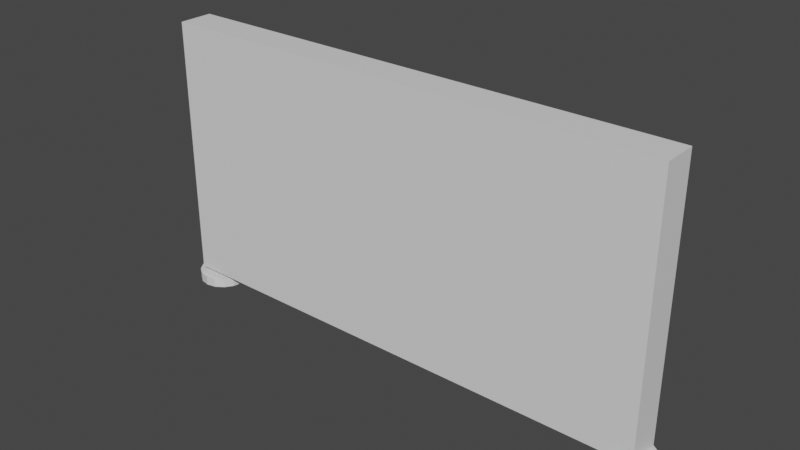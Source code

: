 # Source: floatingwall.blend  (saved by Blender 2.93.20; exported with 4.5.12 LTS)
import bpy
from mathutils import Matrix  # noqa: F401  (used for matrix-valued properties, if any)

bpy.ops.wm.read_factory_settings(use_empty=True)
scene = bpy.context.scene
scene.name = 'Scene'

# ---- collections
col_collection = bpy.data.collections.new('Collection'); scene.collection.children.link(col_collection)

# ---- materials (node trees are filled in below, after node groups)
mat_metal = bpy.data.materials.new('Metal')
mat_metal.use_transparent_shadow = False
mat_ad = bpy.data.materials.new('Ad')
mat_ad.use_transparent_shadow = False

# ---- material node trees
mat_metal.use_nodes = True; mat_metal.node_tree.nodes.clear()
_N = mat_metal.node_tree.nodes; _L = mat_metal.node_tree.links
n0 = _N.new('ShaderNodeBsdfPrincipled'); n0.name = 'Principled BSDF'; n0.location = (10, 300)
n0.distribution = 'GGX'
n0.subsurface_method = 'BURLEY'
n0.inputs[3].default_value = 1.45
n0.inputs[27].default_value = (0.0, 0.0, 0.0, 1.0)
n0.inputs[28].default_value = 1.0
n1 = _N.new('ShaderNodeOutputMaterial'); n1.name = 'Material Output'; n1.location = (300, 300)
_L.new(n0.outputs[0], n1.inputs[0])
n1.is_active_output = True
mat_ad.use_nodes = True; mat_ad.node_tree.nodes.clear()
_N = mat_ad.node_tree.nodes; _L = mat_ad.node_tree.links
n0 = _N.new('ShaderNodeBsdfPrincipled'); n0.name = 'Principled BSDF'; n0.location = (10, 300)
n0.distribution = 'GGX'
n0.subsurface_method = 'BURLEY'
n0.inputs[3].default_value = 1.45
n0.inputs[27].default_value = (0.0, 0.0, 0.0, 1.0)
n0.inputs[28].default_value = 1.0
n1 = _N.new('ShaderNodeOutputMaterial'); n1.name = 'Material Output'; n1.location = (300, 300)
_L.new(n0.outputs[0], n1.inputs[0])
n1.is_active_output = True

# ---- world
world_world = bpy.data.worlds.new('World'); scene.world = world_world
world_world.use_nodes = True; world_world.node_tree.nodes.clear()
_N = world_world.node_tree.nodes; _L = world_world.node_tree.links
n0 = _N.new('ShaderNodeOutputWorld'); n0.name = 'World Output'; n0.location = (300, 300)
n1 = _N.new('ShaderNodeBackground'); n1.name = 'Background'; n1.location = (10, 300)
n1.inputs[0].default_value = (0.05088, 0.05088, 0.05088, 1.0)
_L.new(n1.outputs[0], n0.inputs[0])
n0.is_active_output = True
world_world.color = (0.05088, 0.05088, 0.05088)
world_world.use_sun_shadow = False
world_world.sun_shadow_jitter_overblur = 0.0

# ---- meshes
me_cube_002 = bpy.data.meshes.new('Cube.002')
me_cube_002.from_pydata([(-1.832, -1.559e-07, -1.112), (-1.832, -1.559e-07, -1.039), (-1.832, 0.1913, -1.112), (-1.832, 0.1913, -1.039), (-1.759, 0.1767, -1.112), (-1.759, 0.1767, -1.039), (-1.697, 0.1353, -1.112), (-1.697, 0.1353, -1.039), (-1.655, 0.07321, -1.112), (-1.655, 0.07321, -1.039), (-1.641, -1.642e-07, -1.112), (-1.641, -1.642e-07, -1.039), (-1.655, -0.07321, -1.112), (-1.655, -0.07321, -1.039), (-1.697, -0.1353, -1.112), (-1.697, -0.1353, -1.039), (-1.759, -0.1767, -1.112), (-1.759, -0.1767, -1.039), (-1.832, -0.1913, -1.112), (-1.832, -0.1913, -1.039), (-1.905, -0.1767, -1.112), (-1.905, -0.1767, -1.039), (-1.967, -0.1353, -1.112), (-1.967, -0.1353, -1.039), (-2.009, -0.07321, -1.112), (-2.009, -0.07321, -1.039), (-2.023, -1.536e-07, -1.112), (-2.023, -1.536e-07, -1.039), (-2.009, 0.07321, -1.112), (-2.009, 0.07321, -1.039), (-1.967, 0.1353, -1.112), (-1.967, 0.1353, -1.039), (-1.905, 0.1767, -1.112), (-1.905, 0.1767, -1.039), (1.832, -1.559e-07, -1.112), (1.832, -1.559e-07, -1.039), (1.832, 0.1913, -1.112), (1.832, 0.1913, -1.039), (1.759, 0.1767, -1.112), (1.759, 0.1767, -1.039), (1.697, 0.1353, -1.112), (1.697, 0.1353, -1.039), (1.655, 0.07321, -1.112), (1.655, 0.07321, -1.039), (1.641, -1.642e-07, -1.112), (1.641, -1.642e-07, -1.039), (1.655, -0.07321, -1.112), (1.655, -0.07321, -1.039), (1.697, -0.1353, -1.112), (1.697, -0.1353, -1.039), (1.759, -0.1767, -1.112), (1.759, -0.1767, -1.039), (1.832, -0.1913, -1.112), (1.832, -0.1913, -1.039), (1.905, -0.1767, -1.112), (1.905, -0.1767, -1.039), (1.967, -0.1353, -1.112), (1.967, -0.1353, -1.039), (2.009, -0.07321, -1.112), (2.009, -0.07321, -1.039), (2.023, -1.536e-07, -1.112), (2.023, -1.536e-07, -1.039), (2.009, 0.07321, -1.112), (2.009, 0.07321, -1.039), (1.967, 0.1353, -1.112), (1.967, 0.1353, -1.039), (1.905, 0.1767, -1.112), (1.905, 0.1767, -1.039), (-1.928, -0.1307, -1.0), (-1.928, -0.1307, 1.0), (-1.928, 0.1307, -1.0), (-1.928, 0.1307, 1.0), (1.928, -0.1307, -1.0), (1.928, -0.1307, 1.0), (1.928, 0.1307, -1.0), (1.928, 0.1307, 1.0)], [], [(0, 2, 4), (1, 5, 3), (2, 3, 5, 4), (0, 4, 6), (1, 7, 5), (4, 5, 7, 6), (0, 6, 8), (1, 9, 7), (6, 7, 9, 8), (0, 8, 10), (1, 11, 9), (8, 9, 11, 10), (0, 10, 12), (1, 13, 11), (10, 11, 13, 12), (0, 12, 14), (1, 15, 13), (12, 13, 15, 14), (0, 14, 16), (1, 17, 15), (14, 15, 17, 16), (0, 16, 18), (1, 19, 17), (16, 17, 19, 18), (0, 18, 20), (1, 21, 19), (18, 19, 21, 20), (0, 20, 22), (1, 23, 21), (20, 21, 23, 22), (0, 22, 24), (1, 25, 23), (22, 23, 25, 24), (0, 24, 26), (1, 27, 25), (24, 25, 27, 26), (0, 26, 28), (1, 29, 27), (26, 27, 29, 28), (0, 28, 30), (1, 31, 29), (28, 29, 31, 30), (0, 30, 32), (1, 33, 31), (30, 31, 33, 32), (0, 32, 2), (1, 3, 33), (32, 33, 3, 2), (34, 38, 36), (35, 37, 39), (36, 38, 39, 37), (34, 40, 38), (35, 39, 41), (38, 40, 41, 39), (34, 42, 40), (35, 41, 43), (40, 42, 43, 41), (34, 44, 42), (35, 43, 45), (42, 44, 45, 43), (34, 46, 44), (35, 45, 47), (44, 46, 47, 45), (34, 48, 46), (35, 47, 49), (46, 48, 49, 47), (34, 50, 48), (35, 49, 51), (48, 50, 51, 49), (34, 52, 50), (35, 51, 53), (50, 52, 53, 51), (34, 54, 52), (35, 53, 55), (52, 54, 55, 53), (34, 56, 54), (35, 55, 57), (54, 56, 57, 55), (34, 58, 56), (35, 57, 59), (56, 58, 59, 57), (34, 60, 58), (35, 59, 61), (58, 60, 61, 59), (34, 62, 60), (35, 61, 63), (60, 62, 63, 61), (34, 64, 62), (35, 63, 65), (62, 64, 65, 63), (34, 66, 64), (35, 65, 67), (64, 66, 67, 65), (34, 36, 66), (35, 67, 37), (66, 36, 37, 67), (68, 69, 71, 70), (70, 71, 75, 74), (74, 75, 73, 72), (72, 73, 69, 68), (70, 74, 72, 68), (75, 71, 69, 73)])
me_cube_002.polygons.foreach_set('material_index', [0, 0, 0, 0, 0, 0, 0, 0, 0, 0, 0, 0, 0, 0, 0, 0, 0, 0, 0, 0, 0, 0, 0, 0, 0, 0, 0, 0, 0, 0, 0, 0, 0, 0, 0, 0, 0, 0, 0, 0, 0, 0, 0, 0, 0, 0, 0, 0, 0, 0, 0, 0, 0, 0, 0, 0, 0, 0, 0, 0, 0, 0, 0, 0, 0, 0, 0, 0, 0, 0, 0, 0, 0, 0, 0, 0, 0, 0, 0, 0, 0, 0, 0, 0, 0, 0, 0, 0, 0, 0, 0, 0, 0, 0, 0, 0, 0, 1, 0, 1, 0, 0])
_uv = me_cube_002.uv_layers.new(name='UVMap')
_uv.uv.foreach_set('vector', [0.3826, 0.2781, 0.3921, 0.2302, 0.4097, 0.2375, 0.3826, 0.1669, 0.3554, 0.1263, 0.373, 0.119, 0.4644, 0.4563, 0.4459, 0.4563, 0.4459, 0.4387, 0.4644, 0.4387, 0.3826, 0.2781, 0.4097, 0.2375, 0.4232, 0.251, 0.3826, 0.1669, 0.3419, 0.1398, 0.3554, 0.1263, 0.4644, 0.4387, 0.4459, 0.4387, 0.4459, 0.4252, 0.4644, 0.4252, 0.3826, 0.2781, 0.4232, 0.251, 0.4305, 0.2686, 0.3826, 0.1669, 0.3347, 0.1574, 0.3419, 0.1398, 0.4644, 0.243, 0.4459, 0.243, 0.4459, 0.2256, 0.4644, 0.2256, 0.3826, 0.2781, 0.4305, 0.2686, 0.4305, 0.2877, 0.3826, 0.1669, 0.3347, 0.1764, 0.3347, 0.1574, 0.4644, 0.2256, 0.4459, 0.2256, 0.4459, 0.2065, 0.4644, 0.2065, 0.3826, 0.2781, 0.4305, 0.2877, 0.4232, 0.3053, 0.3826, 0.1669, 0.3419, 0.194, 0.3347, 0.1764, 0.4644, 0.2065, 0.4459, 0.2065, 0.4459, 0.1887, 0.4644, 0.1887, 0.3826, 0.2781, 0.4232, 0.3053, 0.4097, 0.3188, 0.3826, 0.1669, 0.3554, 0.2075, 0.3419, 0.194, 0.4644, 0.1887, 0.4459, 0.1887, 0.4459, 0.1749, 0.4644, 0.1749, 0.3826, 0.2781, 0.4097, 0.3188, 0.3921, 0.326, 0.3826, 0.1669, 0.373, 0.2148, 0.3554, 0.2075, 0.4644, 0.4097, 0.4459, 0.4097, 0.4459, 0.3921, 0.4644, 0.3921, 0.3826, 0.2781, 0.3921, 0.326, 0.373, 0.326, 0.3826, 0.1669, 0.3921, 0.2148, 0.373, 0.2148, 0.4644, 0.3921, 0.4459, 0.3921, 0.4459, 0.3731, 0.4644, 0.3731, 0.3826, 0.2781, 0.373, 0.326, 0.3554, 0.3188, 0.3826, 0.1669, 0.4097, 0.2075, 0.3921, 0.2148, 0.4644, 0.3731, 0.4459, 0.3731, 0.4459, 0.3555, 0.4644, 0.3555, 0.3826, 0.2781, 0.3554, 0.3188, 0.3419, 0.3053, 0.3826, 0.1669, 0.4232, 0.194, 0.4097, 0.2075, 0.4644, 0.3555, 0.4459, 0.3555, 0.4459, 0.342, 0.4644, 0.342, 0.3826, 0.2781, 0.3419, 0.3053, 0.3347, 0.2877, 0.3826, 0.1669, 0.4305, 0.1764, 0.4232, 0.194, 0.4644, 0.1594, 0.4459, 0.1594, 0.4459, 0.142, 0.4644, 0.142, 0.3826, 0.2781, 0.3347, 0.2877, 0.3347, 0.2686, 0.3826, 0.1669, 0.4305, 0.1574, 0.4305, 0.1764, 0.4644, 0.142, 0.4459, 0.142, 0.4459, 0.123, 0.4644, 0.123, 0.3826, 0.2781, 0.3347, 0.2686, 0.3419, 0.251, 0.3826, 0.1669, 0.4232, 0.1398, 0.4305, 0.1574, 0.4644, 0.123, 0.4459, 0.123, 0.4459, 0.1052, 0.4644, 0.1052, 0.3826, 0.2781, 0.3419, 0.251, 0.3554, 0.2375, 0.3826, 0.1669, 0.4097, 0.1263, 0.4232, 0.1398, 0.4644, 0.1052, 0.4459, 0.1052, 0.4459, 0.09129, 0.4644, 0.09129, 0.3826, 0.2781, 0.3554, 0.2375, 0.373, 0.2302, 0.3826, 0.1669, 0.3921, 0.119, 0.4097, 0.1263, 0.4644, 0.4929, 0.4459, 0.4929, 0.4459, 0.4753, 0.4644, 0.4753, 0.3826, 0.2781, 0.373, 0.2302, 0.3921, 0.2302, 0.3826, 0.1669, 0.373, 0.119, 0.3921, 0.119, 0.4644, 0.4753, 0.4459, 0.4753, 0.4459, 0.4563, 0.4644, 0.4563, 0.3826, 0.05563, 0.3554, 0.01502, 0.373, 0.007728, 0.3826, 0.3894, 0.3921, 0.3415, 0.4097, 0.3488, 0.4983, 0.03881, 0.4983, 0.05787, 0.4798, 0.05787, 0.4798, 0.03881, 0.3826, 0.05563, 0.3419, 0.0285, 0.3554, 0.01502, 0.3826, 0.3894, 0.4097, 0.3488, 0.4232, 0.3623, 0.4983, 0.05787, 0.4983, 0.07547, 0.4798, 0.07547, 0.4798, 0.05787, 0.3826, 0.05563, 0.3347, 0.0461, 0.3419, 0.0285, 0.3826, 0.3894, 0.4232, 0.3623, 0.4305, 0.3799, 0.4644, 0.2584, 0.4644, 0.2723, 0.4459, 0.2723, 0.4459, 0.2584, 0.3826, 0.05563, 0.3347, 0.06516, 0.3347, 0.0461, 0.3826, 0.3894, 0.4305, 0.3799, 0.4305, 0.3989, 0.4644, 0.2723, 0.4644, 0.2901, 0.4459, 0.2901, 0.4459, 0.2723, 0.3826, 0.05563, 0.3419, 0.08276, 0.3347, 0.06516, 0.3826, 0.3894, 0.4305, 0.3989, 0.4232, 0.4165, 0.4644, 0.2901, 0.4644, 0.3091, 0.4459, 0.3091, 0.4459, 0.2901, 0.3826, 0.05563, 0.3554, 0.09624, 0.3419, 0.08276, 0.3826, 0.3894, 0.4232, 0.4165, 0.4097, 0.43, 0.4644, 0.3091, 0.4644, 0.3265, 0.4459, 0.3265, 0.4459, 0.3091, 0.3826, 0.05563, 0.373, 0.1035, 0.3554, 0.09624, 0.3826, 0.3894, 0.4097, 0.43, 0.3921, 0.4373, 0.4983, 0.09093, 0.4983, 0.1044, 0.4798, 0.1044, 0.4798, 0.09093, 0.3826, 0.05563, 0.3921, 0.1035, 0.373, 0.1035, 0.3826, 0.3894, 0.3921, 0.4373, 0.373, 0.4373, 0.4983, 0.1044, 0.4983, 0.122, 0.4798, 0.122, 0.4798, 0.1044, 0.3826, 0.05563, 0.4097, 0.09624, 0.3921, 0.1035, 0.3826, 0.3894, 0.373, 0.4373, 0.3554, 0.43, 0.4983, 0.122, 0.4983, 0.1411, 0.4798, 0.1411, 0.4798, 0.122, 0.3826, 0.05563, 0.4232, 0.08276, 0.4097, 0.09624, 0.3826, 0.3894, 0.3554, 0.43, 0.3419, 0.4165, 0.4983, 0.1411, 0.4983, 0.1587, 0.4798, 0.1587, 0.4798, 0.1411, 0.3826, 0.05563, 0.4305, 0.06516, 0.4232, 0.08276, 0.3826, 0.3894, 0.3419, 0.4165, 0.3347, 0.3989, 0.4644, 0.007728, 0.4644, 0.02159, 0.4459, 0.02159, 0.4459, 0.007728, 0.3826, 0.05563, 0.4305, 0.0461, 0.4305, 0.06516, 0.3826, 0.3894, 0.3347, 0.3989, 0.3347, 0.3799, 0.4644, 0.02159, 0.4644, 0.0394, 0.4459, 0.0394, 0.4459, 0.02159, 0.3826, 0.05563, 0.4232, 0.0285, 0.4305, 0.0461, 0.3826, 0.3894, 0.3347, 0.3799, 0.3419, 0.3623, 0.4644, 0.0394, 0.4644, 0.05845, 0.4459, 0.05845, 0.4459, 0.0394, 0.3826, 0.05563, 0.4097, 0.01502, 0.4232, 0.0285, 0.3826, 0.3894, 0.3419, 0.3623, 0.3554, 0.3488, 0.4644, 0.05845, 0.4644, 0.07584, 0.4459, 0.07584, 0.4459, 0.05845, 0.3826, 0.05563, 0.3921, 0.007728, 0.4097, 0.01502, 0.3826, 0.3894, 0.3554, 0.3488, 0.373, 0.3415, 0.4983, 0.007728, 0.4983, 0.0212, 0.4798, 0.0212, 0.4798, 0.007728, 0.3826, 0.05563, 0.373, 0.007728, 0.3921, 0.007728, 0.3826, 0.3894, 0.373, 0.3415, 0.3921, 0.3415, 0.4983, 0.0212, 0.4983, 0.03881, 0.4798, 0.03881, 0.4798, 0.0212, 0.3192, 0.007728, 0.3192, 0.5183, 0.2534, 0.5183, 0.2534, 0.007728, 1.0, -1.192e-07, 1.0, 1.0, 5.96e-08, 1.0, -1.192e-07, 5.96e-08, 0.2379, 0.007728, 0.2379, 0.5183, 0.1721, 0.5183, 0.1721, 0.007728, 1.0, -1.192e-07, 1.0, 1.0, 5.96e-08, 1.0, -1.192e-07, 5.96e-08, 0.07447, 0.007728, 0.07447, 0.9923, 0.007728, 0.9923, 0.007728, 0.007728, 0.1567, 0.007728, 0.1567, 0.9923, 0.08992, 0.9923, 0.08992, 0.007728])
me_cube_002.materials.append(mat_metal)
me_cube_002.materials.append(mat_ad)
me_cube_002.use_remesh_fix_poles = True
me_cube_002.use_remesh_preserve_attributes = False
me_cube_002.update()

# ---- objects
ob_cube_001 = bpy.data.objects.new('Cube.001', me_cube_002)

# ---- transforms, parenting, visibility, modifiers, constraints
ob_cube_001.location = (0.0, 0.0, 0.0)

# ---- collection membership
col_collection.objects.link(ob_cube_001)

# ---- scene / render settings (as saved in the file)
scene.frame_start = 1; scene.frame_end = 250; scene.frame_set(1)
scene.render.engine = 'BLENDER_EEVEE_NEXT'
scene.cycles.use_denoising = False
scene.cycles.samples = 128
scene.cycles.sampling_pattern = 'TABULATED_SOBOL'
scene.cycles.use_adaptive_sampling = False
scene.cycles.use_light_tree = False
scene.view_settings.view_transform = 'Filmic'
bpy.context.view_layer.update()

# ---- added for rendering (the .blend has no active camera and no usable light): camera, sun
cam_auto = bpy.data.cameras.new('AutoCamera')
cam_auto.lens = 50.0
cam_auto.sensor_width = 36.0
cam_auto.clip_end = 1000.0
ob_auto_camera = bpy.data.objects.new('AutoCamera', cam_auto)
scene.collection.objects.link(ob_auto_camera)
ob_auto_camera.location = (4.23824, -5.08589, 3.33473)
ob_auto_camera.rotation_euler = (1.09748, -7.21219e-08, 0.694738)
scene.camera = ob_auto_camera
light_auto_sun = bpy.data.lights.new('AutoSun', 'SUN')
light_auto_sun.energy = 3.0
light_auto_sun.angle = 0.0523599
ob_auto_sun = bpy.data.objects.new('AutoSun', light_auto_sun)
scene.collection.objects.link(ob_auto_sun)
ob_auto_sun.rotation_euler = (0.872665, 0.174533, 0.523599)
bpy.context.view_layer.update()
